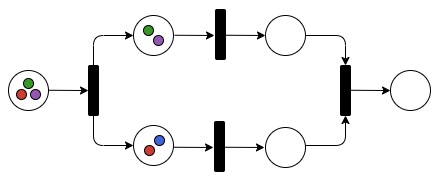

The diagram above was exported from draw.io. Its source (the exported page's mxGraphModel, read from the mxfile embedded in the PNG):
<mxGraphModel dx="610" dy="410" grid="1" gridSize="10" guides="1" tooltips="1" connect="1" arrows="1" fold="1" page="1" pageScale="1" pageWidth="1100" pageHeight="850" math="0" shadow="0">
  <root>
    <mxCell id="0" />
    <mxCell id="1" parent="0" />
    <mxCell id="pjLrwnjIZE6ARDeGTcdu-82" value="" style="rounded=1;whiteSpace=wrap;html=1;strokeColor=#FFFFFF;fillColor=#FFFFFF;" vertex="1" parent="1">
      <mxGeometry x="142" y="310" width="440" height="180" as="geometry" />
    </mxCell>
    <mxCell id="pjLrwnjIZE6ARDeGTcdu-1" value="" style="ellipse;whiteSpace=wrap;html=1;aspect=fixed;" vertex="1" parent="1">
      <mxGeometry x="150" y="380" width="40" height="40" as="geometry" />
    </mxCell>
    <mxCell id="pjLrwnjIZE6ARDeGTcdu-7" value="" style="ellipse;whiteSpace=wrap;html=1;aspect=fixed;" vertex="1" parent="1">
      <mxGeometry x="407" y="325" width="40" height="40" as="geometry" />
    </mxCell>
    <mxCell id="pjLrwnjIZE6ARDeGTcdu-8" value="" style="ellipse;whiteSpace=wrap;html=1;aspect=fixed;" vertex="1" parent="1">
      <mxGeometry x="407" y="437" width="40" height="40" as="geometry" />
    </mxCell>
    <mxCell id="pjLrwnjIZE6ARDeGTcdu-9" value="" style="ellipse;whiteSpace=wrap;html=1;aspect=fixed;" vertex="1" parent="1">
      <mxGeometry x="275" y="325" width="40" height="40" as="geometry" />
    </mxCell>
    <mxCell id="pjLrwnjIZE6ARDeGTcdu-10" value="" style="ellipse;whiteSpace=wrap;html=1;aspect=fixed;" vertex="1" parent="1">
      <mxGeometry x="275" y="435" width="40" height="40" as="geometry" />
    </mxCell>
    <mxCell id="pjLrwnjIZE6ARDeGTcdu-11" value="" style="ellipse;whiteSpace=wrap;html=1;aspect=fixed;" vertex="1" parent="1">
      <mxGeometry x="532" y="380" width="40" height="40" as="geometry" />
    </mxCell>
    <mxCell id="pjLrwnjIZE6ARDeGTcdu-15" value="" style="rounded=1;whiteSpace=wrap;html=1;fillStyle=auto;gradientColor=none;strokeColor=default;fillColor=#000000;" vertex="1" parent="1">
      <mxGeometry x="230" y="375" width="10" height="50" as="geometry" />
    </mxCell>
    <mxCell id="pjLrwnjIZE6ARDeGTcdu-21" value="" style="endArrow=classic;html=1;rounded=0;" edge="1" parent="1">
      <mxGeometry width="50" height="50" relative="1" as="geometry">
        <mxPoint x="190" y="399.75" as="sourcePoint" />
        <mxPoint x="230" y="400.05" as="targetPoint" />
      </mxGeometry>
    </mxCell>
    <mxCell id="pjLrwnjIZE6ARDeGTcdu-23" value="" style="endArrow=classic;html=1;rounded=0;" edge="1" parent="1">
      <mxGeometry width="50" height="50" relative="1" as="geometry">
        <mxPoint x="315" y="456.75" as="sourcePoint" />
        <mxPoint x="355" y="457" as="targetPoint" />
      </mxGeometry>
    </mxCell>
    <mxCell id="pjLrwnjIZE6ARDeGTcdu-39" value="" style="group;movable=1;resizable=1;rotatable=1;deletable=1;editable=1;locked=0;connectable=1;" vertex="1" connectable="0" parent="1">
      <mxGeometry x="154" y="390" width="30" height="20" as="geometry" />
    </mxCell>
    <mxCell id="pjLrwnjIZE6ARDeGTcdu-36" value="" style="ellipse;whiteSpace=wrap;html=1;aspect=fixed;fillColor=#389826;shadow=0;" vertex="1" parent="pjLrwnjIZE6ARDeGTcdu-39">
      <mxGeometry x="11" y="-2" width="10" height="10" as="geometry" />
    </mxCell>
    <mxCell id="pjLrwnjIZE6ARDeGTcdu-37" value="" style="ellipse;whiteSpace=wrap;html=1;aspect=fixed;fillColor=#9558B2;shadow=0;" vertex="1" parent="pjLrwnjIZE6ARDeGTcdu-39">
      <mxGeometry x="18" y="9" width="10" height="10" as="geometry" />
    </mxCell>
    <mxCell id="pjLrwnjIZE6ARDeGTcdu-38" value="" style="ellipse;whiteSpace=wrap;html=1;aspect=fixed;fillColor=#CB3C33;shadow=0;" vertex="1" parent="pjLrwnjIZE6ARDeGTcdu-39">
      <mxGeometry x="4" y="9" width="10" height="10" as="geometry" />
    </mxCell>
    <mxCell id="pjLrwnjIZE6ARDeGTcdu-44" value="" style="group" vertex="1" connectable="0" parent="1">
      <mxGeometry x="286" y="445" width="20" height="20" as="geometry" />
    </mxCell>
    <mxCell id="pjLrwnjIZE6ARDeGTcdu-29" value="" style="ellipse;whiteSpace=wrap;html=1;aspect=fixed;fillColor=#4063D8;" vertex="1" parent="pjLrwnjIZE6ARDeGTcdu-44">
      <mxGeometry x="10" width="10" height="10" as="geometry" />
    </mxCell>
    <mxCell id="pjLrwnjIZE6ARDeGTcdu-32" value="" style="ellipse;whiteSpace=wrap;html=1;aspect=fixed;fillColor=#CB3C33;" vertex="1" parent="pjLrwnjIZE6ARDeGTcdu-44">
      <mxGeometry y="10" width="10" height="10" as="geometry" />
    </mxCell>
    <mxCell id="pjLrwnjIZE6ARDeGTcdu-46" value="" style="group" vertex="1" connectable="0" parent="1">
      <mxGeometry x="285" y="335" width="20" height="20" as="geometry" />
    </mxCell>
    <mxCell id="pjLrwnjIZE6ARDeGTcdu-30" value="" style="ellipse;whiteSpace=wrap;html=1;aspect=fixed;fillColor=#389826;" vertex="1" parent="pjLrwnjIZE6ARDeGTcdu-46">
      <mxGeometry width="10" height="10" as="geometry" />
    </mxCell>
    <mxCell id="pjLrwnjIZE6ARDeGTcdu-31" value="" style="ellipse;whiteSpace=wrap;html=1;aspect=fixed;fillColor=#9558B2;" vertex="1" parent="pjLrwnjIZE6ARDeGTcdu-46">
      <mxGeometry x="10" y="10" width="10" height="10" as="geometry" />
    </mxCell>
    <mxCell id="pjLrwnjIZE6ARDeGTcdu-67" value="" style="endArrow=classic;html=1;rounded=0;" edge="1" parent="1">
      <mxGeometry width="50" height="50" relative="1" as="geometry">
        <mxPoint x="316" y="344.75" as="sourcePoint" />
        <mxPoint x="356" y="345" as="targetPoint" />
      </mxGeometry>
    </mxCell>
    <mxCell id="pjLrwnjIZE6ARDeGTcdu-70" value="" style="endArrow=classic;html=1;rounded=0;" edge="1" parent="1">
      <mxGeometry width="50" height="50" relative="1" as="geometry">
        <mxPoint x="366" y="456.75" as="sourcePoint" />
        <mxPoint x="406" y="457" as="targetPoint" />
      </mxGeometry>
    </mxCell>
    <mxCell id="pjLrwnjIZE6ARDeGTcdu-71" value="" style="endArrow=classic;html=1;rounded=0;" edge="1" parent="1">
      <mxGeometry width="50" height="50" relative="1" as="geometry">
        <mxPoint x="367" y="344.75" as="sourcePoint" />
        <mxPoint x="407" y="345" as="targetPoint" />
      </mxGeometry>
    </mxCell>
    <mxCell id="pjLrwnjIZE6ARDeGTcdu-73" value="" style="endArrow=classic;html=1;rounded=0;" edge="1" parent="1">
      <mxGeometry width="50" height="50" relative="1" as="geometry">
        <mxPoint x="492" y="399.75" as="sourcePoint" />
        <mxPoint x="532" y="400.05" as="targetPoint" />
      </mxGeometry>
    </mxCell>
    <mxCell id="pjLrwnjIZE6ARDeGTcdu-83" value="" style="rounded=1;whiteSpace=wrap;html=1;fillStyle=auto;gradientColor=none;strokeColor=default;fillColor=#000000;" vertex="1" parent="1">
      <mxGeometry x="357" y="319" width="10" height="50" as="geometry" />
    </mxCell>
    <mxCell id="pjLrwnjIZE6ARDeGTcdu-84" value="" style="rounded=1;whiteSpace=wrap;html=1;fillStyle=auto;gradientColor=none;strokeColor=default;fillColor=#000000;" vertex="1" parent="1">
      <mxGeometry x="356" y="431" width="10" height="50" as="geometry" />
    </mxCell>
    <mxCell id="pjLrwnjIZE6ARDeGTcdu-85" value="" style="rounded=1;whiteSpace=wrap;html=1;fillStyle=auto;gradientColor=none;strokeColor=default;fillColor=#000000;" vertex="1" parent="1">
      <mxGeometry x="482" y="375" width="10" height="50" as="geometry" />
    </mxCell>
    <mxCell id="pjLrwnjIZE6ARDeGTcdu-88" value="" style="endArrow=classic;html=1;rounded=1;curved=0;" edge="1" parent="1">
      <mxGeometry width="50" height="50" relative="1" as="geometry">
        <mxPoint x="235" y="375" as="sourcePoint" />
        <mxPoint x="275" y="345" as="targetPoint" />
        <Array as="points">
          <mxPoint x="235" y="345" />
        </Array>
      </mxGeometry>
    </mxCell>
    <mxCell id="pjLrwnjIZE6ARDeGTcdu-89" value="" style="endArrow=classic;html=1;rounded=1;curved=0;" edge="1" parent="1">
      <mxGeometry width="50" height="50" relative="1" as="geometry">
        <mxPoint x="234.99999999999977" y="425" as="sourcePoint" />
        <mxPoint x="274.9999999999998" y="455" as="targetPoint" />
        <Array as="points">
          <mxPoint x="234.99999999999977" y="455" />
        </Array>
      </mxGeometry>
    </mxCell>
    <mxCell id="pjLrwnjIZE6ARDeGTcdu-90" value="" style="endArrow=classic;html=1;rounded=1;curved=0;" edge="1" parent="1">
      <mxGeometry width="50" height="50" relative="1" as="geometry">
        <mxPoint x="447" y="345" as="sourcePoint" />
        <mxPoint x="487" y="375" as="targetPoint" />
        <Array as="points">
          <mxPoint x="487" y="345" />
        </Array>
      </mxGeometry>
    </mxCell>
    <mxCell id="pjLrwnjIZE6ARDeGTcdu-91" value="" style="endArrow=classic;html=1;rounded=1;curved=0;" edge="1" parent="1">
      <mxGeometry width="50" height="50" relative="1" as="geometry">
        <mxPoint x="447" y="455" as="sourcePoint" />
        <mxPoint x="487" y="425" as="targetPoint" />
        <Array as="points">
          <mxPoint x="487" y="455" />
        </Array>
      </mxGeometry>
    </mxCell>
  </root>
</mxGraphModel>